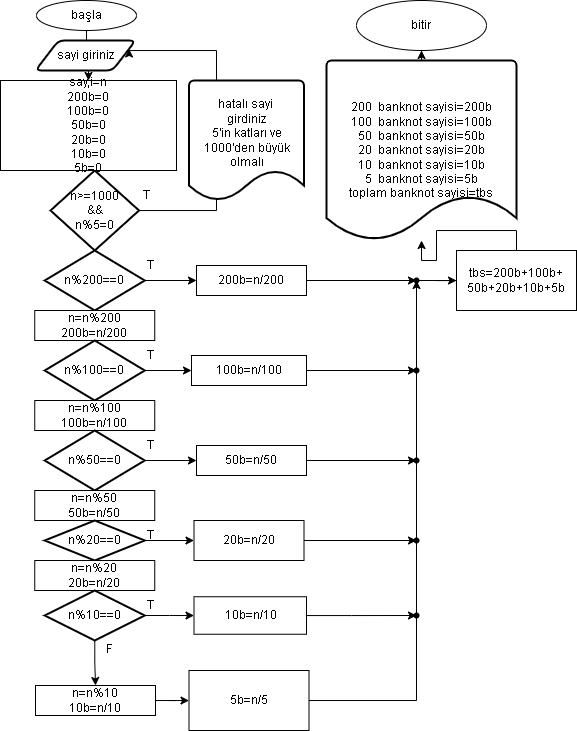

The diagram above was exported from draw.io. Its source (the exported page's mxGraphModel, read from the mxfile embedded in the PNG):
<mxGraphModel dx="1178" dy="641" grid="1" gridSize="10" guides="1" tooltips="1" connect="1" arrows="1" fold="1" page="1" pageScale="1" pageWidth="827" pageHeight="1169" math="0" shadow="0">
  <root>
    <mxCell id="WIyWlLk6GJQsqaUBKTNV-0" />
    <mxCell id="WIyWlLk6GJQsqaUBKTNV-1" parent="WIyWlLk6GJQsqaUBKTNV-0" />
    <mxCell id="F10ZagmkEI7p4shoXZkE-25" value="" style="edgeStyle=orthogonalEdgeStyle;rounded=0;orthogonalLoop=1;jettySize=auto;html=1;" edge="1" parent="WIyWlLk6GJQsqaUBKTNV-1" source="F10ZagmkEI7p4shoXZkE-0" target="F10ZagmkEI7p4shoXZkE-19">
      <mxGeometry relative="1" as="geometry" />
    </mxCell>
    <mxCell id="F10ZagmkEI7p4shoXZkE-0" value="başla" style="ellipse;whiteSpace=wrap;html=1;" vertex="1" parent="WIyWlLk6GJQsqaUBKTNV-1">
      <mxGeometry x="330" width="100" height="30" as="geometry" />
    </mxCell>
    <mxCell id="F10ZagmkEI7p4shoXZkE-27" value="" style="edgeStyle=orthogonalEdgeStyle;rounded=0;orthogonalLoop=1;jettySize=auto;html=1;entryX=1;entryY=0.25;entryDx=0;entryDy=0;" edge="1" parent="WIyWlLk6GJQsqaUBKTNV-1" source="F10ZagmkEI7p4shoXZkE-4" target="F10ZagmkEI7p4shoXZkE-18">
      <mxGeometry relative="1" as="geometry">
        <mxPoint x="570" y="50" as="targetPoint" />
        <Array as="points">
          <mxPoint x="510" y="210" />
          <mxPoint x="510" y="50" />
          <mxPoint x="423" y="50" />
        </Array>
      </mxGeometry>
    </mxCell>
    <mxCell id="F10ZagmkEI7p4shoXZkE-4" value="n&amp;gt;=1000&lt;br&gt;&amp;amp;&amp;amp;&lt;br&gt;n%5=0" style="strokeWidth=2;html=1;shape=mxgraph.flowchart.decision;whiteSpace=wrap;" vertex="1" parent="WIyWlLk6GJQsqaUBKTNV-1">
      <mxGeometry x="344" y="170" width="88.5" height="80" as="geometry" />
    </mxCell>
    <mxCell id="F10ZagmkEI7p4shoXZkE-18" value="sayi giriniz" style="shape=parallelogram;html=1;strokeWidth=2;perimeter=parallelogramPerimeter;whiteSpace=wrap;rounded=1;arcSize=12;size=0.23;" vertex="1" parent="WIyWlLk6GJQsqaUBKTNV-1">
      <mxGeometry x="329" y="40" width="100" height="30" as="geometry" />
    </mxCell>
    <mxCell id="F10ZagmkEI7p4shoXZkE-19" value="say,i=n&lt;br&gt;200b=0&lt;br&gt;100b=0&lt;br&gt;50b=0&lt;br&gt;20b=0&lt;br&gt;10b=0&lt;br&gt;5b=0" style="rounded=0;whiteSpace=wrap;html=1;" vertex="1" parent="WIyWlLk6GJQsqaUBKTNV-1">
      <mxGeometry x="294" y="80" width="176" height="90" as="geometry" />
    </mxCell>
    <mxCell id="F10ZagmkEI7p4shoXZkE-46" value="" style="edgeStyle=orthogonalEdgeStyle;rounded=0;orthogonalLoop=1;jettySize=auto;html=1;" edge="1" parent="WIyWlLk6GJQsqaUBKTNV-1" source="F10ZagmkEI7p4shoXZkE-33" target="F10ZagmkEI7p4shoXZkE-45">
      <mxGeometry relative="1" as="geometry" />
    </mxCell>
    <mxCell id="F10ZagmkEI7p4shoXZkE-33" value="n%200==0" style="strokeWidth=2;html=1;shape=mxgraph.flowchart.decision;whiteSpace=wrap;" vertex="1" parent="WIyWlLk6GJQsqaUBKTNV-1">
      <mxGeometry x="338.25" y="250" width="100" height="60" as="geometry" />
    </mxCell>
    <mxCell id="F10ZagmkEI7p4shoXZkE-34" value="n=n%200&lt;br&gt;200b=n/200" style="rounded=0;whiteSpace=wrap;html=1;" vertex="1" parent="WIyWlLk6GJQsqaUBKTNV-1">
      <mxGeometry x="328.25" y="310" width="120" height="30" as="geometry" />
    </mxCell>
    <mxCell id="F10ZagmkEI7p4shoXZkE-48" value="" style="edgeStyle=orthogonalEdgeStyle;rounded=0;orthogonalLoop=1;jettySize=auto;html=1;" edge="1" parent="WIyWlLk6GJQsqaUBKTNV-1" source="F10ZagmkEI7p4shoXZkE-35" target="F10ZagmkEI7p4shoXZkE-47">
      <mxGeometry relative="1" as="geometry" />
    </mxCell>
    <mxCell id="F10ZagmkEI7p4shoXZkE-35" value="n%100==0" style="strokeWidth=2;html=1;shape=mxgraph.flowchart.decision;whiteSpace=wrap;" vertex="1" parent="WIyWlLk6GJQsqaUBKTNV-1">
      <mxGeometry x="338.25" y="340" width="100" height="60" as="geometry" />
    </mxCell>
    <mxCell id="F10ZagmkEI7p4shoXZkE-36" value="n=n%100&lt;br&gt;100b=n/100" style="rounded=0;whiteSpace=wrap;html=1;" vertex="1" parent="WIyWlLk6GJQsqaUBKTNV-1">
      <mxGeometry x="328.25" y="400" width="120" height="30" as="geometry" />
    </mxCell>
    <mxCell id="F10ZagmkEI7p4shoXZkE-50" value="" style="edgeStyle=orthogonalEdgeStyle;rounded=0;orthogonalLoop=1;jettySize=auto;html=1;" edge="1" parent="WIyWlLk6GJQsqaUBKTNV-1" source="F10ZagmkEI7p4shoXZkE-37" target="F10ZagmkEI7p4shoXZkE-49">
      <mxGeometry relative="1" as="geometry" />
    </mxCell>
    <mxCell id="F10ZagmkEI7p4shoXZkE-37" value="n%50==0" style="strokeWidth=2;html=1;shape=mxgraph.flowchart.decision;whiteSpace=wrap;" vertex="1" parent="WIyWlLk6GJQsqaUBKTNV-1">
      <mxGeometry x="338.25" y="430" width="100" height="60" as="geometry" />
    </mxCell>
    <mxCell id="F10ZagmkEI7p4shoXZkE-38" value="n=n%50&lt;br&gt;50b=n/50" style="rounded=0;whiteSpace=wrap;html=1;" vertex="1" parent="WIyWlLk6GJQsqaUBKTNV-1">
      <mxGeometry x="328.25" y="490" width="120" height="30" as="geometry" />
    </mxCell>
    <mxCell id="F10ZagmkEI7p4shoXZkE-53" value="" style="edgeStyle=orthogonalEdgeStyle;rounded=0;orthogonalLoop=1;jettySize=auto;html=1;" edge="1" parent="WIyWlLk6GJQsqaUBKTNV-1" source="F10ZagmkEI7p4shoXZkE-39" target="F10ZagmkEI7p4shoXZkE-51">
      <mxGeometry relative="1" as="geometry" />
    </mxCell>
    <mxCell id="F10ZagmkEI7p4shoXZkE-39" value="n%20==0" style="strokeWidth=2;html=1;shape=mxgraph.flowchart.decision;whiteSpace=wrap;" vertex="1" parent="WIyWlLk6GJQsqaUBKTNV-1">
      <mxGeometry x="338.25" y="520" width="100" height="40" as="geometry" />
    </mxCell>
    <mxCell id="F10ZagmkEI7p4shoXZkE-40" value="n=n%20&lt;br&gt;20b=n/20" style="rounded=0;whiteSpace=wrap;html=1;" vertex="1" parent="WIyWlLk6GJQsqaUBKTNV-1">
      <mxGeometry x="328.25" y="560" width="120" height="30" as="geometry" />
    </mxCell>
    <mxCell id="F10ZagmkEI7p4shoXZkE-54" value="" style="edgeStyle=orthogonalEdgeStyle;rounded=0;orthogonalLoop=1;jettySize=auto;html=1;" edge="1" parent="WIyWlLk6GJQsqaUBKTNV-1" source="F10ZagmkEI7p4shoXZkE-41" target="F10ZagmkEI7p4shoXZkE-52">
      <mxGeometry relative="1" as="geometry" />
    </mxCell>
    <mxCell id="F10ZagmkEI7p4shoXZkE-56" value="" style="edgeStyle=orthogonalEdgeStyle;rounded=0;orthogonalLoop=1;jettySize=auto;html=1;" edge="1" parent="WIyWlLk6GJQsqaUBKTNV-1" source="F10ZagmkEI7p4shoXZkE-41" target="F10ZagmkEI7p4shoXZkE-42">
      <mxGeometry relative="1" as="geometry" />
    </mxCell>
    <mxCell id="F10ZagmkEI7p4shoXZkE-41" value="n%10==0" style="strokeWidth=2;html=1;shape=mxgraph.flowchart.decision;whiteSpace=wrap;" vertex="1" parent="WIyWlLk6GJQsqaUBKTNV-1">
      <mxGeometry x="338.25" y="590" width="100" height="50" as="geometry" />
    </mxCell>
    <mxCell id="F10ZagmkEI7p4shoXZkE-55" value="" style="edgeStyle=orthogonalEdgeStyle;rounded=0;orthogonalLoop=1;jettySize=auto;html=1;" edge="1" parent="WIyWlLk6GJQsqaUBKTNV-1" source="F10ZagmkEI7p4shoXZkE-42" target="F10ZagmkEI7p4shoXZkE-44">
      <mxGeometry relative="1" as="geometry" />
    </mxCell>
    <mxCell id="F10ZagmkEI7p4shoXZkE-42" value="n=n%10&lt;br&gt;10b=n/10" style="rounded=0;whiteSpace=wrap;html=1;" vertex="1" parent="WIyWlLk6GJQsqaUBKTNV-1">
      <mxGeometry x="329" y="685" width="120" height="30" as="geometry" />
    </mxCell>
    <mxCell id="F10ZagmkEI7p4shoXZkE-44" value="5b=n/5" style="rounded=0;whiteSpace=wrap;html=1;" vertex="1" parent="WIyWlLk6GJQsqaUBKTNV-1">
      <mxGeometry x="482.5" y="670" width="120" height="60" as="geometry" />
    </mxCell>
    <mxCell id="F10ZagmkEI7p4shoXZkE-73" value="" style="edgeStyle=orthogonalEdgeStyle;rounded=0;orthogonalLoop=1;jettySize=auto;html=1;" edge="1" parent="WIyWlLk6GJQsqaUBKTNV-1" source="F10ZagmkEI7p4shoXZkE-45" target="F10ZagmkEI7p4shoXZkE-72">
      <mxGeometry relative="1" as="geometry" />
    </mxCell>
    <mxCell id="F10ZagmkEI7p4shoXZkE-45" value="200b=n/200" style="rounded=0;whiteSpace=wrap;html=1;" vertex="1" parent="WIyWlLk6GJQsqaUBKTNV-1">
      <mxGeometry x="490" y="265" width="110" height="30" as="geometry" />
    </mxCell>
    <mxCell id="F10ZagmkEI7p4shoXZkE-70" value="" style="edgeStyle=orthogonalEdgeStyle;rounded=0;orthogonalLoop=1;jettySize=auto;html=1;" edge="1" parent="WIyWlLk6GJQsqaUBKTNV-1" source="F10ZagmkEI7p4shoXZkE-47" target="F10ZagmkEI7p4shoXZkE-69">
      <mxGeometry relative="1" as="geometry" />
    </mxCell>
    <mxCell id="F10ZagmkEI7p4shoXZkE-47" value="100b=n/100" style="rounded=0;whiteSpace=wrap;html=1;" vertex="1" parent="WIyWlLk6GJQsqaUBKTNV-1">
      <mxGeometry x="485" y="355" width="115" height="30" as="geometry" />
    </mxCell>
    <mxCell id="F10ZagmkEI7p4shoXZkE-67" value="" style="edgeStyle=orthogonalEdgeStyle;rounded=0;orthogonalLoop=1;jettySize=auto;html=1;" edge="1" parent="WIyWlLk6GJQsqaUBKTNV-1" source="F10ZagmkEI7p4shoXZkE-49" target="F10ZagmkEI7p4shoXZkE-66">
      <mxGeometry relative="1" as="geometry" />
    </mxCell>
    <mxCell id="F10ZagmkEI7p4shoXZkE-49" value="50b=n/50" style="rounded=0;whiteSpace=wrap;html=1;" vertex="1" parent="WIyWlLk6GJQsqaUBKTNV-1">
      <mxGeometry x="490" y="445" width="110" height="30" as="geometry" />
    </mxCell>
    <mxCell id="F10ZagmkEI7p4shoXZkE-65" value="" style="edgeStyle=orthogonalEdgeStyle;rounded=0;orthogonalLoop=1;jettySize=auto;html=1;" edge="1" parent="WIyWlLk6GJQsqaUBKTNV-1" source="F10ZagmkEI7p4shoXZkE-51" target="F10ZagmkEI7p4shoXZkE-64">
      <mxGeometry relative="1" as="geometry" />
    </mxCell>
    <mxCell id="F10ZagmkEI7p4shoXZkE-51" value="20b=n/20" style="rounded=0;whiteSpace=wrap;html=1;" vertex="1" parent="WIyWlLk6GJQsqaUBKTNV-1">
      <mxGeometry x="487.5" y="520" width="110" height="40" as="geometry" />
    </mxCell>
    <mxCell id="F10ZagmkEI7p4shoXZkE-63" value="" style="edgeStyle=orthogonalEdgeStyle;rounded=0;orthogonalLoop=1;jettySize=auto;html=1;" edge="1" parent="WIyWlLk6GJQsqaUBKTNV-1" source="F10ZagmkEI7p4shoXZkE-52" target="F10ZagmkEI7p4shoXZkE-62">
      <mxGeometry relative="1" as="geometry" />
    </mxCell>
    <mxCell id="F10ZagmkEI7p4shoXZkE-52" value="10b=n/10" style="rounded=0;whiteSpace=wrap;html=1;" vertex="1" parent="WIyWlLk6GJQsqaUBKTNV-1">
      <mxGeometry x="487.5" y="596.25" width="112.5" height="37.5" as="geometry" />
    </mxCell>
    <mxCell id="F10ZagmkEI7p4shoXZkE-59" value="" style="edgeStyle=orthogonalEdgeStyle;rounded=0;orthogonalLoop=1;jettySize=auto;html=1;" edge="1" parent="WIyWlLk6GJQsqaUBKTNV-1" source="F10ZagmkEI7p4shoXZkE-57" target="F10ZagmkEI7p4shoXZkE-58">
      <mxGeometry relative="1" as="geometry" />
    </mxCell>
    <mxCell id="F10ZagmkEI7p4shoXZkE-57" value="200&amp;nbsp; banknot sayisi=200b&lt;br&gt;100&amp;nbsp; banknot sayisi=100b&lt;br&gt;50&amp;nbsp; banknot sayisi=50b&lt;br&gt;20&amp;nbsp; banknot sayisi=20b&lt;br&gt;10&amp;nbsp; banknot sayisi=10b&lt;br&gt;5&amp;nbsp; banknot sayisi=5b&lt;br&gt;toplam banknot sayisi=tbs" style="strokeWidth=2;html=1;shape=mxgraph.flowchart.document2;whiteSpace=wrap;size=0.25;" vertex="1" parent="WIyWlLk6GJQsqaUBKTNV-1">
      <mxGeometry x="620" y="60" width="190" height="180" as="geometry" />
    </mxCell>
    <mxCell id="F10ZagmkEI7p4shoXZkE-58" value="bitir" style="ellipse;whiteSpace=wrap;html=1;" vertex="1" parent="WIyWlLk6GJQsqaUBKTNV-1">
      <mxGeometry x="650" width="130" height="50" as="geometry" />
    </mxCell>
    <mxCell id="F10ZagmkEI7p4shoXZkE-62" value="" style="shape=waypoint;sketch=0;size=6;pointerEvents=1;points=[];fillColor=default;resizable=0;rotatable=0;perimeter=centerPerimeter;snapToPoint=1;rounded=0;" vertex="1" parent="WIyWlLk6GJQsqaUBKTNV-1">
      <mxGeometry x="690" y="595" width="40" height="40" as="geometry" />
    </mxCell>
    <mxCell id="F10ZagmkEI7p4shoXZkE-64" value="" style="shape=waypoint;sketch=0;size=6;pointerEvents=1;points=[];fillColor=default;resizable=0;rotatable=0;perimeter=centerPerimeter;snapToPoint=1;rounded=0;" vertex="1" parent="WIyWlLk6GJQsqaUBKTNV-1">
      <mxGeometry x="690" y="520" width="40" height="40" as="geometry" />
    </mxCell>
    <mxCell id="F10ZagmkEI7p4shoXZkE-66" value="" style="shape=waypoint;sketch=0;size=6;pointerEvents=1;points=[];fillColor=default;resizable=0;rotatable=0;perimeter=centerPerimeter;snapToPoint=1;rounded=0;" vertex="1" parent="WIyWlLk6GJQsqaUBKTNV-1">
      <mxGeometry x="690" y="440" width="40" height="40" as="geometry" />
    </mxCell>
    <mxCell id="F10ZagmkEI7p4shoXZkE-68" value="" style="edgeStyle=orthogonalEdgeStyle;rounded=0;orthogonalLoop=1;jettySize=auto;html=1;endArrow=none;" edge="1" parent="WIyWlLk6GJQsqaUBKTNV-1" source="F10ZagmkEI7p4shoXZkE-44" target="F10ZagmkEI7p4shoXZkE-66">
      <mxGeometry relative="1" as="geometry">
        <mxPoint x="602.5" y="700.0285714285715" as="sourcePoint" />
        <mxPoint x="710" y="240" as="targetPoint" />
      </mxGeometry>
    </mxCell>
    <mxCell id="F10ZagmkEI7p4shoXZkE-91" value="" style="edgeStyle=orthogonalEdgeStyle;rounded=0;orthogonalLoop=1;jettySize=auto;html=1;" edge="1" parent="WIyWlLk6GJQsqaUBKTNV-1" source="F10ZagmkEI7p4shoXZkE-69" target="F10ZagmkEI7p4shoXZkE-72">
      <mxGeometry relative="1" as="geometry" />
    </mxCell>
    <mxCell id="F10ZagmkEI7p4shoXZkE-69" value="" style="shape=waypoint;sketch=0;size=6;pointerEvents=1;points=[];fillColor=default;resizable=0;rotatable=0;perimeter=centerPerimeter;snapToPoint=1;rounded=0;" vertex="1" parent="WIyWlLk6GJQsqaUBKTNV-1">
      <mxGeometry x="690" y="350" width="40" height="40" as="geometry" />
    </mxCell>
    <mxCell id="F10ZagmkEI7p4shoXZkE-71" value="" style="edgeStyle=orthogonalEdgeStyle;rounded=0;orthogonalLoop=1;jettySize=auto;html=1;startArrow=none;endArrow=none;" edge="1" parent="WIyWlLk6GJQsqaUBKTNV-1" source="F10ZagmkEI7p4shoXZkE-66" target="F10ZagmkEI7p4shoXZkE-69">
      <mxGeometry relative="1" as="geometry">
        <mxPoint x="710" y="460" as="sourcePoint" />
        <mxPoint x="710" y="240" as="targetPoint" />
      </mxGeometry>
    </mxCell>
    <mxCell id="F10ZagmkEI7p4shoXZkE-87" value="" style="edgeStyle=orthogonalEdgeStyle;rounded=0;orthogonalLoop=1;jettySize=auto;html=1;" edge="1" parent="WIyWlLk6GJQsqaUBKTNV-1" source="F10ZagmkEI7p4shoXZkE-72" target="F10ZagmkEI7p4shoXZkE-85">
      <mxGeometry relative="1" as="geometry" />
    </mxCell>
    <mxCell id="F10ZagmkEI7p4shoXZkE-72" value="" style="shape=waypoint;sketch=0;size=6;pointerEvents=1;points=[];fillColor=default;resizable=0;rotatable=0;perimeter=centerPerimeter;snapToPoint=1;rounded=0;" vertex="1" parent="WIyWlLk6GJQsqaUBKTNV-1">
      <mxGeometry x="690" y="260" width="40" height="40" as="geometry" />
    </mxCell>
    <mxCell id="F10ZagmkEI7p4shoXZkE-74" value="hatalı sayi&amp;nbsp;&lt;br&gt;girdiniz&lt;br&gt;5'in katları ve&lt;br&gt;1000'den büyük&lt;br&gt;olmalı&lt;br&gt;&lt;br&gt;" style="strokeWidth=2;html=1;shape=mxgraph.flowchart.document2;whiteSpace=wrap;size=0.25;" vertex="1" parent="WIyWlLk6GJQsqaUBKTNV-1">
      <mxGeometry x="482.5" y="80" width="115" height="120" as="geometry" />
    </mxCell>
    <mxCell id="F10ZagmkEI7p4shoXZkE-78" value="F" style="text;html=1;strokeColor=none;fillColor=none;align=center;verticalAlign=middle;whiteSpace=wrap;rounded=0;" vertex="1" parent="WIyWlLk6GJQsqaUBKTNV-1">
      <mxGeometry x="372.5" y="633.75" width="60" height="30" as="geometry" />
    </mxCell>
    <mxCell id="F10ZagmkEI7p4shoXZkE-79" value="T" style="text;html=1;strokeColor=none;fillColor=none;align=center;verticalAlign=middle;whiteSpace=wrap;rounded=0;" vertex="1" parent="WIyWlLk6GJQsqaUBKTNV-1">
      <mxGeometry x="410" y="180" width="60" height="30" as="geometry" />
    </mxCell>
    <mxCell id="F10ZagmkEI7p4shoXZkE-80" value="T" style="text;html=1;strokeColor=none;fillColor=none;align=center;verticalAlign=middle;whiteSpace=wrap;rounded=0;" vertex="1" parent="WIyWlLk6GJQsqaUBKTNV-1">
      <mxGeometry x="414" y="250" width="60" height="30" as="geometry" />
    </mxCell>
    <mxCell id="F10ZagmkEI7p4shoXZkE-81" value="T" style="text;html=1;strokeColor=none;fillColor=none;align=center;verticalAlign=middle;whiteSpace=wrap;rounded=0;" vertex="1" parent="WIyWlLk6GJQsqaUBKTNV-1">
      <mxGeometry x="414" y="590" width="60" height="30" as="geometry" />
    </mxCell>
    <mxCell id="F10ZagmkEI7p4shoXZkE-82" value="T" style="text;html=1;strokeColor=none;fillColor=none;align=center;verticalAlign=middle;whiteSpace=wrap;rounded=0;" vertex="1" parent="WIyWlLk6GJQsqaUBKTNV-1">
      <mxGeometry x="414" y="520" width="60" height="30" as="geometry" />
    </mxCell>
    <mxCell id="F10ZagmkEI7p4shoXZkE-83" value="T" style="text;html=1;strokeColor=none;fillColor=none;align=center;verticalAlign=middle;whiteSpace=wrap;rounded=0;" vertex="1" parent="WIyWlLk6GJQsqaUBKTNV-1">
      <mxGeometry x="414" y="430" width="60" height="30" as="geometry" />
    </mxCell>
    <mxCell id="F10ZagmkEI7p4shoXZkE-84" value="T" style="text;html=1;strokeColor=none;fillColor=none;align=center;verticalAlign=middle;whiteSpace=wrap;rounded=0;" vertex="1" parent="WIyWlLk6GJQsqaUBKTNV-1">
      <mxGeometry x="414" y="340" width="60" height="30" as="geometry" />
    </mxCell>
    <mxCell id="F10ZagmkEI7p4shoXZkE-92" value="" style="edgeStyle=orthogonalEdgeStyle;rounded=0;orthogonalLoop=1;jettySize=auto;html=1;" edge="1" parent="WIyWlLk6GJQsqaUBKTNV-1" source="F10ZagmkEI7p4shoXZkE-85" target="F10ZagmkEI7p4shoXZkE-57">
      <mxGeometry relative="1" as="geometry" />
    </mxCell>
    <mxCell id="F10ZagmkEI7p4shoXZkE-85" value="tbs=200b+100b+&lt;br&gt;50b+20b+10b+5b" style="rounded=0;whiteSpace=wrap;html=1;" vertex="1" parent="WIyWlLk6GJQsqaUBKTNV-1">
      <mxGeometry x="750" y="250" width="120" height="60" as="geometry" />
    </mxCell>
  </root>
</mxGraphModel>